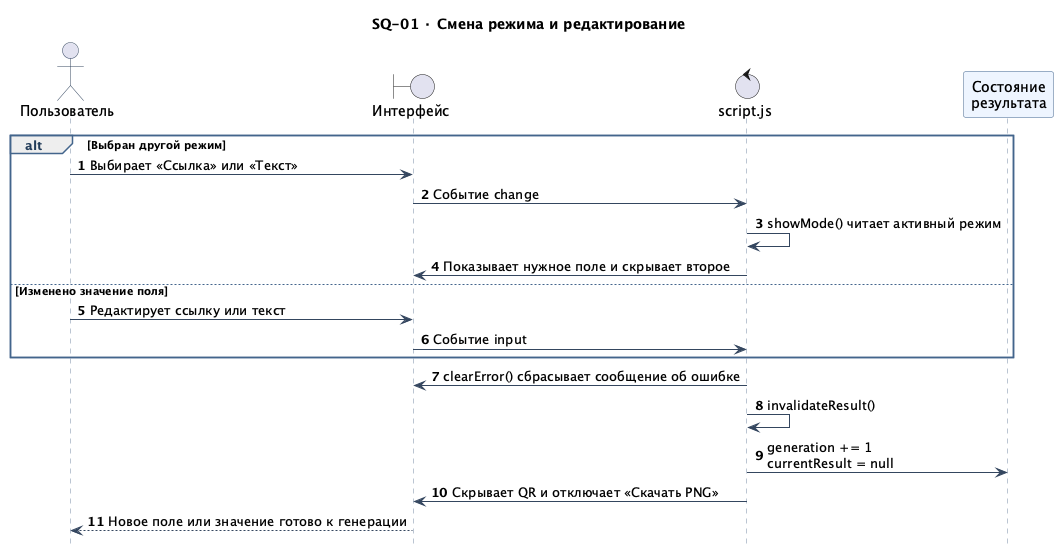

The diagram above was rendered by PlantUML. Its source (embedded in the PNG):
@startuml
!include _style.iuml
title SQ-01 · Смена режима и редактирование
actor "Пользователь" as User
boundary "Интерфейс" as UI
control "script.js" as App
participant "Состояние\nрезультата" as State
autonumber

alt Выбран другой режим
  User -> UI : Выбирает «Ссылка» или «Текст»
  UI -> App : Событие change
  App -> App : showMode() читает активный режим
  App -> UI : Показывает нужное поле и скрывает второе
else Изменено значение поля
  User -> UI : Редактирует ссылку или текст
  UI -> App : Событие input
end
App -> UI : clearError() сбрасывает сообщение об ошибке
App -> App : invalidateResult()
App -> State : generation += 1\ncurrentResult = null
App -> UI : Скрывает QR и отключает «Скачать PNG»
UI --> User : Новое поле или значение готово к генерации
@enduml